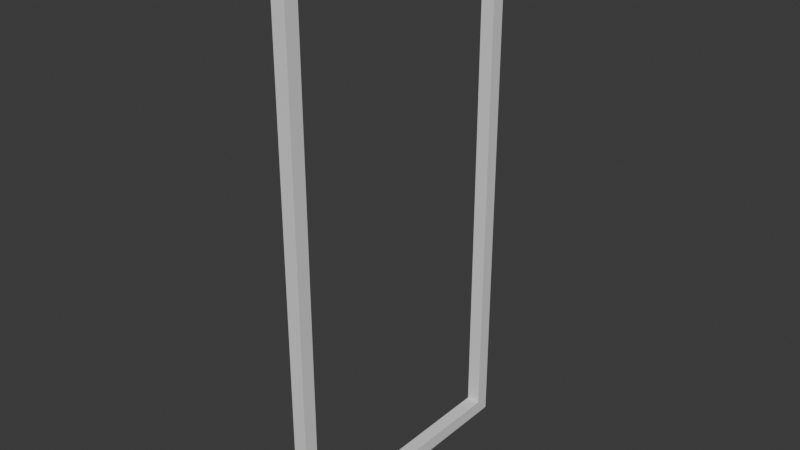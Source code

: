 # Source: door4.blend  (saved by Blender 4.0.36; exported with 4.5.12 LTS)
import bpy
from mathutils import Matrix  # noqa: F401  (used for matrix-valued properties, if any)

bpy.ops.wm.read_factory_settings(use_empty=True)
scene = bpy.context.scene
scene.name = 'Scene'

# ---- collections
col_collection = bpy.data.collections.new('Collection'); scene.collection.children.link(col_collection)

# ---- materials (node trees are filled in below, after node groups)
mat_material = bpy.data.materials.new('Material')
mat_material.alpha_threshold = 0.0
mat_material.use_transparent_shadow = False
mat_material.roughness = 0.5
mat_material.line_color = (0.0, 0.0, 0.0, 1.0)

# ---- material node trees
mat_material.use_nodes = True; mat_material.node_tree.nodes.clear()
_N = mat_material.node_tree.nodes; _L = mat_material.node_tree.links
n0 = _N.new('ShaderNodeOutputMaterial'); n0.name = 'Material Output'; n0.location = (300, 300)
n1 = _N.new('ShaderNodeBsdfPrincipled'); n1.name = 'Principled BSDF'; n1.location = (10, 300)
n1.inputs[3].default_value = 1.45
_L.new(n1.outputs[0], n0.inputs[0])
n0.is_active_output = True

# ---- world
world_world = bpy.data.worlds.new('World'); scene.world = world_world
world_world.use_nodes = True; world_world.node_tree.nodes.clear()
_N = world_world.node_tree.nodes; _L = world_world.node_tree.links
n0 = _N.new('ShaderNodeOutputWorld'); n0.name = 'World Output'; n0.location = (300, 300)
n1 = _N.new('ShaderNodeBackground'); n1.name = 'Background'; n1.location = (10, 300)
n1.inputs[0].default_value = (0.05088, 0.05088, 0.05088, 1.0)
_L.new(n1.outputs[0], n0.inputs[0])
n0.is_active_output = True
world_world.color = (0.05088, 0.05088, 0.05088)
world_world.use_sun_shadow = False
world_world.sun_shadow_jitter_overblur = 0.0

# ---- meshes
me_cube = bpy.data.meshes.new('Cube')
me_cube.from_pydata([(0.05, 2.0, 2.0), (0.05, 2.0, -2.0), (0.05, 0.0, 2.0), (0.05, 0.0, -2.0), (-0.05, 2.0, 2.0), (-0.05, 2.0, -2.0), (-0.05, 0.0, 2.0), (-0.05, 0.0, -2.0), (-0.05, 1.9, -2.0), (0.05, 1.9, 2.0), (-0.05, 1.9, 2.0), (0.05, 1.9, -2.0), (-0.05, 0.1, -2.0), (0.05, 0.1, 2.0), (-0.05, 0.1, 2.0), (0.05, 0.1, -2.0), (0.05, 2.0, 1.9), (-0.05, 0.0, 1.9), (0.05, 0.0, 1.9), (-0.05, 2.0, 1.9), (0.05, 1.9, 1.9), (-0.05, 1.9, 1.9), (-0.05, 0.1, 1.9), (0.05, 0.1, 1.9), (0.05, 2.0, -1.9), (0.05, 0.0, -1.9), (-0.05, 2.0, -1.9), (0.05, 1.9, -1.9), (-0.05, 1.9, -1.9), (-0.05, 0.1, -1.9), (0.05, 0.1, -1.9), (-0.05, 0.0, -1.9)], [], [(13, 14, 6, 2), (18, 2, 6, 17), (21, 10, 4, 19), (12, 15, 3, 7), (23, 13, 2, 18), (19, 4, 0, 16), (16, 0, 9, 20), (5, 1, 11, 8), (22, 14, 10, 21), (0, 4, 10, 9), (17, 6, 14, 22), (20, 9, 13, 23), (8, 11, 15, 12), (9, 10, 14, 13), (31, 17, 22, 29), (20, 23, 22, 21), (24, 16, 20, 27), (26, 19, 16, 24), (30, 23, 18, 25), (28, 21, 19, 26), (25, 18, 17, 31), (3, 25, 31, 7), (8, 28, 26, 5), (15, 30, 25, 3), (5, 26, 24, 1), (1, 24, 27, 11), (12, 29, 28, 8), (7, 31, 29, 12), (11, 27, 30, 15), (29, 22, 23, 30), (29, 30, 27, 28), (27, 20, 21, 28)])
_uv = me_cube.uv_layers.new(name='UVMap')
_uv.uv.foreach_set('vector', [0.625, 0.7352, 0.875, 0.7352, 0.875, 0.75, 0.625, 0.75, 0.6187, 0.75, 0.625, 0.75, 0.625, 1.0, 0.6187, 1.0, 0.6187, 0.2375, 0.625, 0.2375, 0.625, 0.25, 0.6187, 0.25, 0.125, 0.7352, 0.375, 0.7352, 0.375, 0.75, 0.125, 0.75, 0.6187, 0.7352, 0.625, 0.7352, 0.625, 0.75, 0.6187, 0.75, 0.6187, 0.25, 0.625, 0.25, 0.625, 0.5, 0.6187, 0.5, 0.6187, 0.5, 0.625, 0.5, 0.625, 0.5125, 0.6187, 0.5125, 0.125, 0.5, 0.375, 0.5, 0.375, 0.5125, 0.125, 0.5125, 0.6187, 0.01484, 0.625, 0.01484, 0.625, 0.2375, 0.6187, 0.2375, 0.625, 0.5, 0.875, 0.5, 0.875, 0.5125, 0.625, 0.5125, 0.6187, 0.0, 0.625, 0.0, 0.625, 0.01484, 0.6187, 0.01484, 0.6187, 0.5125, 0.625, 0.5125, 0.625, 0.7352, 0.6187, 0.7352, 0.125, 0.5125, 0.375, 0.5125, 0.375, 0.7352, 0.125, 0.7352, 0.625, 0.5125, 0.875, 0.5125, 0.875, 0.7352, 0.625, 0.7352, 0.3812, 0.0, 0.6187, 0.0, 0.6187, 0.01484, 0.3812, 0.01484, 0.6187, 0.5125, 0.6187, 0.7352, 0.6187, 0.01484, 0.6187, 0.2375, 0.3812, 0.5, 0.6187, 0.5, 0.6187, 0.5125, 0.3812, 0.5125, 0.3812, 0.25, 0.6187, 0.25, 0.6187, 0.5, 0.3812, 0.5, 0.3812, 0.7352, 0.6187, 0.7352, 0.6187, 0.75, 0.3812, 0.75, 0.3812, 0.2375, 0.6187, 0.2375, 0.6187, 0.25, 0.3812, 0.25, 0.3812, 0.75, 0.6187, 0.75, 0.6187, 1.0, 0.3812, 1.0, 0.375, 0.75, 0.3812, 0.75, 0.3812, 1.0, 0.375, 1.0, 0.375, 0.2375, 0.3812, 0.2375, 0.3812, 0.25, 0.375, 0.25, 0.375, 0.7352, 0.3812, 0.7352, 0.3812, 0.75, 0.375, 0.75, 0.375, 0.25, 0.3812, 0.25, 0.3812, 0.5, 0.375, 0.5, 0.375, 0.5, 0.3812, 0.5, 0.3812, 0.5125, 0.375, 0.5125, 0.375, 0.01484, 0.3812, 0.01484, 0.3812, 0.2375, 0.375, 0.2375, 0.375, 0.0, 0.3812, 0.0, 0.3812, 0.01484, 0.375, 0.01484, 0.375, 0.5125, 0.3812, 0.5125, 0.3812, 0.7352, 0.375, 0.7352, 0.3812, 0.01484, 0.6187, 0.01484, 0.6187, 0.7352, 0.3812, 0.7352, 0.3812, 0.01484, 0.3812, 0.7352, 0.3812, 0.5125, 0.3812, 0.2375, 0.3812, 0.5125, 0.6187, 0.5125, 0.6187, 0.2375, 0.3812, 0.2375])
me_cube.materials.append(mat_material)
me_cube.use_mirror_vertex_groups = False
me_cube.update()

# ---- objects
ob_cube = bpy.data.objects.new('Cube', me_cube)

# ---- transforms, parenting, visibility, modifiers, constraints
ob_cube.location = (0.0, 0.0, 0.0)
ob_cube.lock_rotations_4d = False
ob_cube.empty_display_type = 'ARROWS'
ob_cube.lineart.crease_threshold = 0.0

# ---- collection membership
col_collection.objects.link(ob_cube)

# ---- scene / render settings (as saved in the file)
scene.frame_start = 1; scene.frame_end = 250; scene.frame_set(1)
scene.render.engine = 'BLENDER_EEVEE_NEXT'
scene.cycles.sampling_pattern = 'TABULATED_SOBOL'
bpy.context.view_layer.update()

# ---- added for rendering (the .blend has no active camera and no usable light): camera, sun
cam_auto = bpy.data.cameras.new('AutoCamera')
cam_auto.lens = 50.0
cam_auto.sensor_width = 36.0
cam_auto.clip_end = 1000.0
ob_auto_camera = bpy.data.objects.new('AutoCamera', cam_auto)
scene.collection.objects.link(ob_auto_camera)
ob_auto_camera.location = (4.13876, -3.96652, 3.31101)
ob_auto_camera.rotation_euler = (1.09748, -7.21219e-08, 0.694738)
scene.camera = ob_auto_camera
light_auto_sun = bpy.data.lights.new('AutoSun', 'SUN')
light_auto_sun.energy = 3.0
light_auto_sun.angle = 0.0523599
ob_auto_sun = bpy.data.objects.new('AutoSun', light_auto_sun)
scene.collection.objects.link(ob_auto_sun)
ob_auto_sun.rotation_euler = (0.872665, 0.174533, 0.523599)
bpy.context.view_layer.update()
